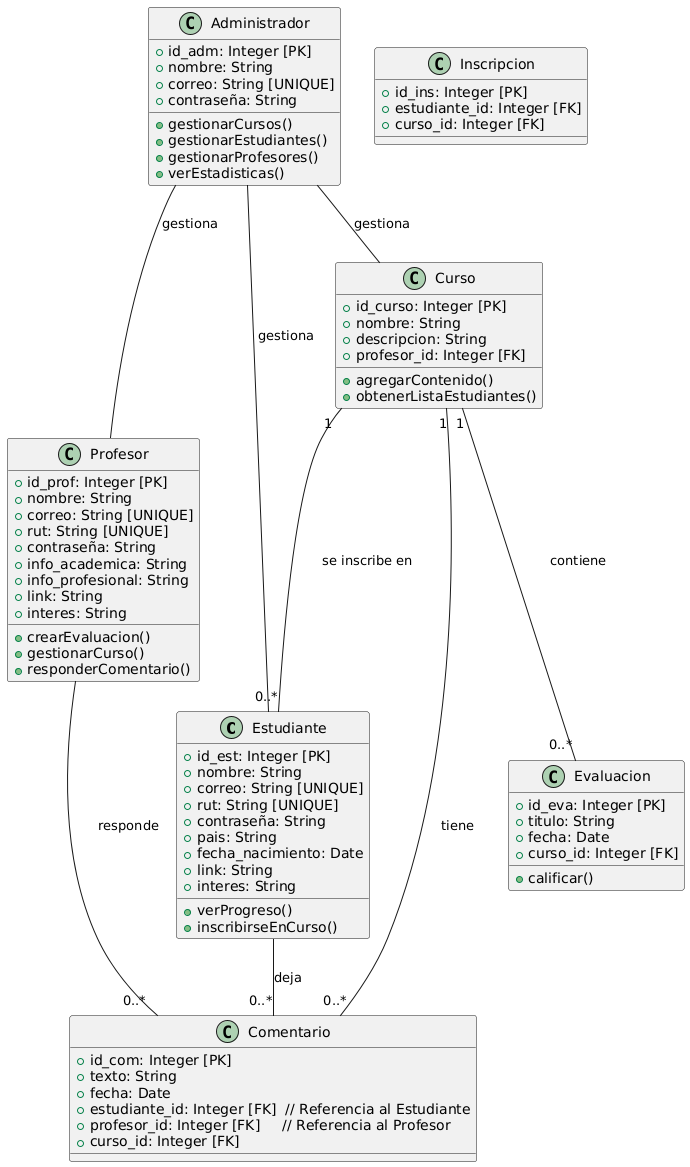

The diagram above was rendered by PlantUML. Its source (embedded in the PNG):
@startuml
class Estudiante {
    + id_est: Integer [PK]
    + nombre: String
    + correo: String [UNIQUE]
    + rut: String [UNIQUE]
    + contraseña: String
    + pais: String
    + fecha_nacimiento: Date
    + link: String
    + interes: String
    + verProgreso()
    + inscribirseEnCurso()
}

class Profesor {
    + id_prof: Integer [PK]
    + nombre: String
    + correo: String [UNIQUE]
    + rut: String [UNIQUE]
    + contraseña: String
    + info_academica: String
    + info_profesional: String
    + link: String
    + interes: String
    + crearEvaluacion()
    + gestionarCurso()
    + responderComentario()
}

class Administrador {
    + id_adm: Integer [PK]
    + nombre: String
    + correo: String [UNIQUE]
    + contraseña: String
    + gestionarCursos()
    + gestionarEstudiantes()
    + gestionarProfesores()
    + verEstadisticas()
}

class Curso {
    + id_curso: Integer [PK]
    + nombre: String
    + descripcion: String
    + profesor_id: Integer [FK]
    + agregarContenido()
    + obtenerListaEstudiantes()
}

class Evaluacion {
    + id_eva: Integer [PK]
    + titulo: String
    + fecha: Date
    + curso_id: Integer [FK]
    + calificar()
}

class Comentario {
    + id_com: Integer [PK]
    + texto: String
    + fecha: Date
    + estudiante_id: Integer [FK]  // Referencia al Estudiante
    + profesor_id: Integer [FK]     // Referencia al Profesor
    + curso_id: Integer [FK]
}

class Inscripcion {
    + id_ins: Integer [PK]
    + estudiante_id: Integer [FK]
    + curso_id: Integer [FK]
}

' Relaciones
Administrador -- Estudiante : "gestiona"
Administrador -- Profesor : "gestiona"
Administrador -- Curso : "gestiona"
Curso "1" -- "0..*" Estudiante : "se inscribe en"
Curso "1" -- "0..*" Evaluacion : "contiene"
Curso "1" -- "0..*" Comentario : "tiene"
Estudiante -- "0..*" Comentario : "deja"
Profesor -- "0..*" Comentario : "responde"
@enduml